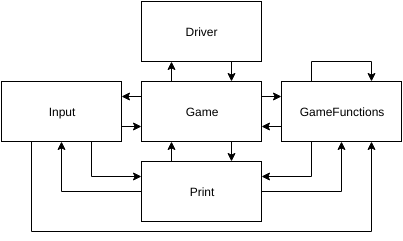

The diagram above was exported from draw.io. Its source (the exported page's mxGraphModel, read from the mxfile embedded in the PNG):
<mxGraphModel dx="1110" dy="608" grid="1" gridSize="10" guides="1" tooltips="1" connect="1" arrows="1" fold="1" page="1" pageScale="1" pageWidth="850" pageHeight="1100" background="#ffffff" math="0" shadow="0">
  <root>
    <mxCell id="0" />
    <mxCell id="1" parent="0" />
    <mxCell id="42" style="edgeStyle=orthogonalEdgeStyle;rounded=0;html=1;exitX=0.75;exitY=1;entryX=0.75;entryY=0;jettySize=auto;orthogonalLoop=1;" edge="1" parent="1" source="5" target="6">
      <mxGeometry relative="1" as="geometry" />
    </mxCell>
    <mxCell id="5" value="Driver" style="whiteSpace=wrap;html=1;" vertex="1" parent="1">
      <mxGeometry x="360" y="80" width="120" height="60" as="geometry" />
    </mxCell>
    <mxCell id="24" style="edgeStyle=orthogonalEdgeStyle;rounded=0;html=1;exitX=0.75;exitY=1;entryX=0.75;entryY=0;jettySize=auto;orthogonalLoop=1;" edge="1" parent="1" source="6" target="7">
      <mxGeometry relative="1" as="geometry" />
    </mxCell>
    <mxCell id="32" style="edgeStyle=orthogonalEdgeStyle;rounded=0;html=1;exitX=1;exitY=0.25;entryX=0;entryY=0.25;jettySize=auto;orthogonalLoop=1;" edge="1" parent="1" source="6" target="9">
      <mxGeometry relative="1" as="geometry" />
    </mxCell>
    <mxCell id="34" style="edgeStyle=orthogonalEdgeStyle;rounded=0;html=1;exitX=0;exitY=0.25;entryX=1;entryY=0.25;jettySize=auto;orthogonalLoop=1;" edge="1" parent="1" source="6" target="8">
      <mxGeometry relative="1" as="geometry" />
    </mxCell>
    <mxCell id="43" style="edgeStyle=orthogonalEdgeStyle;rounded=0;html=1;exitX=0.25;exitY=0;entryX=0.25;entryY=1;jettySize=auto;orthogonalLoop=1;" edge="1" parent="1" source="6" target="5">
      <mxGeometry relative="1" as="geometry" />
    </mxCell>
    <mxCell id="6" value="Game" style="whiteSpace=wrap;html=1;" vertex="1" parent="1">
      <mxGeometry x="360" y="160" width="120" height="60" as="geometry" />
    </mxCell>
    <mxCell id="25" style="edgeStyle=orthogonalEdgeStyle;rounded=0;html=1;exitX=0.25;exitY=0;entryX=0.25;entryY=1;jettySize=auto;orthogonalLoop=1;" edge="1" parent="1" source="7" target="6">
      <mxGeometry relative="1" as="geometry" />
    </mxCell>
    <mxCell id="38" style="edgeStyle=orthogonalEdgeStyle;rounded=0;html=1;exitX=0;exitY=0.5;entryX=0.5;entryY=1;jettySize=auto;orthogonalLoop=1;" edge="1" parent="1" source="7" target="8">
      <mxGeometry relative="1" as="geometry" />
    </mxCell>
    <mxCell id="40" style="edgeStyle=orthogonalEdgeStyle;rounded=0;html=1;exitX=1;exitY=0.5;entryX=0.5;entryY=1;jettySize=auto;orthogonalLoop=1;" edge="1" parent="1" source="7" target="9">
      <mxGeometry relative="1" as="geometry" />
    </mxCell>
    <mxCell id="7" value="Print" style="whiteSpace=wrap;html=1;" vertex="1" parent="1">
      <mxGeometry x="360" y="240" width="120" height="60" as="geometry" />
    </mxCell>
    <mxCell id="31" style="edgeStyle=orthogonalEdgeStyle;rounded=0;html=1;exitX=0.75;exitY=1;entryX=0;entryY=0.25;jettySize=auto;orthogonalLoop=1;" edge="1" parent="1" source="8" target="7">
      <mxGeometry relative="1" as="geometry" />
    </mxCell>
    <mxCell id="35" style="edgeStyle=orthogonalEdgeStyle;rounded=0;html=1;exitX=1;exitY=0.75;entryX=0;entryY=0.75;jettySize=auto;orthogonalLoop=1;" edge="1" parent="1" source="8" target="6">
      <mxGeometry relative="1" as="geometry" />
    </mxCell>
    <mxCell id="41" style="edgeStyle=orthogonalEdgeStyle;rounded=0;html=1;exitX=0.25;exitY=1;entryX=0.75;entryY=1;jettySize=auto;orthogonalLoop=1;" edge="1" parent="1" source="8" target="9">
      <mxGeometry relative="1" as="geometry">
        <Array as="points">
          <mxPoint x="250" y="310" />
          <mxPoint x="590" y="310" />
        </Array>
      </mxGeometry>
    </mxCell>
    <mxCell id="8" value="Input" style="whiteSpace=wrap;html=1;" vertex="1" parent="1">
      <mxGeometry x="220" y="160" width="120" height="60" as="geometry" />
    </mxCell>
    <mxCell id="33" style="edgeStyle=orthogonalEdgeStyle;rounded=0;html=1;exitX=0;exitY=0.75;entryX=1;entryY=0.75;jettySize=auto;orthogonalLoop=1;" edge="1" parent="1" source="9" target="6">
      <mxGeometry relative="1" as="geometry" />
    </mxCell>
    <mxCell id="36" style="edgeStyle=orthogonalEdgeStyle;rounded=0;html=1;exitX=0.25;exitY=1;entryX=1;entryY=0.25;jettySize=auto;orthogonalLoop=1;" edge="1" parent="1" source="9" target="7">
      <mxGeometry relative="1" as="geometry" />
    </mxCell>
    <mxCell id="9" value="GameFunctions" style="whiteSpace=wrap;html=1;" vertex="1" parent="1">
      <mxGeometry x="500" y="160" width="120" height="60" as="geometry" />
    </mxCell>
    <mxCell id="47" style="edgeStyle=orthogonalEdgeStyle;rounded=0;html=1;exitX=0.25;exitY=0;entryX=0.75;entryY=0;jettySize=auto;orthogonalLoop=1;" edge="1" parent="1" source="9" target="9">
      <mxGeometry relative="1" as="geometry">
        <Array as="points">
          <mxPoint x="530" y="140" />
          <mxPoint x="590" y="140" />
        </Array>
      </mxGeometry>
    </mxCell>
  </root>
</mxGraphModel>